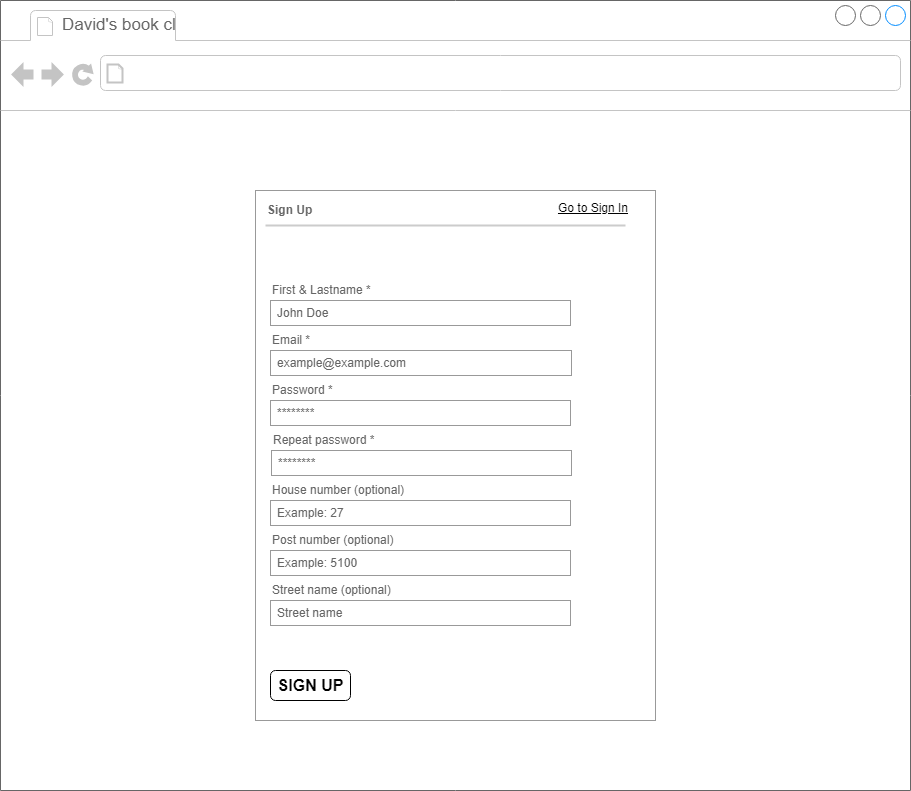

The diagram above was exported from draw.io. Its source (the exported page's mxGraphModel, read from the mxfile embedded in the PNG):
<mxGraphModel dx="1434" dy="784" grid="1" gridSize="10" guides="1" tooltips="1" connect="1" arrows="1" fold="1" page="1" pageScale="1" pageWidth="850" pageHeight="1100" math="0" shadow="0">
  <root>
    <mxCell id="0" />
    <mxCell id="1" parent="0" />
    <mxCell id="EXG0npGO_LsxLBqCkkxJ-1" value="" style="strokeWidth=1;shadow=0;dashed=0;align=center;html=1;shape=mxgraph.mockup.containers.browserWindow;rSize=0;strokeColor=#666666;strokeColor2=#008cff;strokeColor3=#c4c4c4;mainText=,;recursiveResize=0;" parent="1" vertex="1">
      <mxGeometry x="200" y="50" width="910" height="790" as="geometry" />
    </mxCell>
    <mxCell id="EXG0npGO_LsxLBqCkkxJ-2" value="David's book cl" style="strokeWidth=1;shadow=0;dashed=0;align=center;html=1;shape=mxgraph.mockup.containers.anchor;fontSize=17;fontColor=#666666;align=left;whiteSpace=wrap;" parent="EXG0npGO_LsxLBqCkkxJ-1" vertex="1">
      <mxGeometry x="60" y="12" width="120" height="26" as="geometry" />
    </mxCell>
    <mxCell id="EXG0npGO_LsxLBqCkkxJ-3" value="" style="strokeWidth=1;shadow=0;dashed=0;align=center;html=1;shape=mxgraph.mockup.containers.anchor;rSize=0;fontSize=17;fontColor=#666666;align=left;" parent="EXG0npGO_LsxLBqCkkxJ-1" vertex="1">
      <mxGeometry x="130" y="60" width="250" height="26" as="geometry" />
    </mxCell>
    <mxCell id="EXG0npGO_LsxLBqCkkxJ-4" value="" style="strokeWidth=1;shadow=0;dashed=0;align=center;html=1;shape=mxgraph.mockup.forms.rrect;rSize=0;strokeColor=#999999;fillColor=#ffffff;" parent="EXG0npGO_LsxLBqCkkxJ-1" vertex="1">
      <mxGeometry x="255" y="190" width="400" height="530" as="geometry" />
    </mxCell>
    <mxCell id="EXG0npGO_LsxLBqCkkxJ-5" value="&lt;b&gt;Sign Up&lt;/b&gt;" style="strokeWidth=1;shadow=0;dashed=0;align=center;html=1;shape=mxgraph.mockup.forms.anchor;fontSize=12;fontColor=#666666;align=left;resizeWidth=1;spacingLeft=0;" parent="EXG0npGO_LsxLBqCkkxJ-4" vertex="1">
      <mxGeometry width="200" height="20" relative="1" as="geometry">
        <mxPoint x="10" y="10" as="offset" />
      </mxGeometry>
    </mxCell>
    <mxCell id="EXG0npGO_LsxLBqCkkxJ-6" value="" style="shape=line;strokeColor=#CCCCCC;strokeWidth=2;html=1;resizeWidth=1;" parent="EXG0npGO_LsxLBqCkkxJ-4" vertex="1">
      <mxGeometry width="360" height="10" relative="1" as="geometry">
        <mxPoint x="10" y="30" as="offset" />
      </mxGeometry>
    </mxCell>
    <mxCell id="EXG0npGO_LsxLBqCkkxJ-7" value="" style="strokeWidth=1;shadow=0;dashed=0;align=center;html=1;shape=mxgraph.mockup.forms.anchor;fontSize=12;fontColor=#666666;align=left;resizeWidth=1;spacingLeft=0;" parent="EXG0npGO_LsxLBqCkkxJ-4" vertex="1">
      <mxGeometry width="200" height="20" relative="1" as="geometry">
        <mxPoint x="16" y="190" as="offset" />
      </mxGeometry>
    </mxCell>
    <mxCell id="EXG0npGO_LsxLBqCkkxJ-8" value="John Doe" style="strokeWidth=1;shadow=0;dashed=0;align=center;html=1;shape=mxgraph.mockup.forms.rrect;rSize=0;strokeColor=#999999;fontColor=#666666;align=left;spacingLeft=5;resizeWidth=1;" parent="EXG0npGO_LsxLBqCkkxJ-4" vertex="1">
      <mxGeometry width="300" height="25" relative="1" as="geometry">
        <mxPoint x="15" y="110" as="offset" />
      </mxGeometry>
    </mxCell>
    <mxCell id="EXG0npGO_LsxLBqCkkxJ-9" value="Password *" style="strokeWidth=1;shadow=0;dashed=0;align=center;html=1;shape=mxgraph.mockup.forms.anchor;fontSize=12;fontColor=#666666;align=left;resizeWidth=1;spacingLeft=0;" parent="EXG0npGO_LsxLBqCkkxJ-4" vertex="1">
      <mxGeometry width="200" height="20" relative="1" as="geometry">
        <mxPoint x="15" y="190" as="offset" />
      </mxGeometry>
    </mxCell>
    <mxCell id="EXG0npGO_LsxLBqCkkxJ-10" value="********" style="strokeWidth=1;shadow=0;dashed=0;align=center;html=1;shape=mxgraph.mockup.forms.rrect;rSize=0;strokeColor=#999999;fontColor=#666666;align=left;spacingLeft=5;resizeWidth=1;" parent="EXG0npGO_LsxLBqCkkxJ-4" vertex="1">
      <mxGeometry width="300" height="25" relative="1" as="geometry">
        <mxPoint x="15" y="210" as="offset" />
      </mxGeometry>
    </mxCell>
    <mxCell id="EXG0npGO_LsxLBqCkkxJ-11" value="SIGN UP" style="strokeWidth=1;shadow=0;dashed=0;align=center;html=1;shape=mxgraph.mockup.forms.rrect;rSize=5;strokeColor=default;fontColor=#000000;fillColor=none;fontSize=16;fontStyle=1;" parent="EXG0npGO_LsxLBqCkkxJ-4" vertex="1">
      <mxGeometry y="1" width="80" height="30" relative="1" as="geometry">
        <mxPoint x="15" y="-50" as="offset" />
      </mxGeometry>
    </mxCell>
    <mxCell id="EXG0npGO_LsxLBqCkkxJ-18" value="&lt;u&gt;Go to Sign In&lt;/u&gt;" style="text;html=1;align=center;verticalAlign=middle;whiteSpace=wrap;rounded=0;" parent="EXG0npGO_LsxLBqCkkxJ-4" vertex="1">
      <mxGeometry x="290" y="-8" width="96.4" height="51.29" as="geometry" />
    </mxCell>
    <mxCell id="wi_dsCNxvlaxPTSvpZbA-1" value="example@example.com" style="strokeWidth=1;shadow=0;dashed=0;align=center;html=1;shape=mxgraph.mockup.forms.rrect;rSize=0;strokeColor=#999999;fontColor=#666666;align=left;spacingLeft=5;resizeWidth=1;" parent="EXG0npGO_LsxLBqCkkxJ-4" vertex="1">
      <mxGeometry x="15" y="160" width="301" height="25" as="geometry" />
    </mxCell>
    <mxCell id="wi_dsCNxvlaxPTSvpZbA-2" value="Email *" style="strokeWidth=1;shadow=0;dashed=0;align=center;html=1;shape=mxgraph.mockup.forms.anchor;fontSize=12;fontColor=#666666;align=left;resizeWidth=1;spacingLeft=0;" parent="EXG0npGO_LsxLBqCkkxJ-4" vertex="1">
      <mxGeometry x="15" y="140" width="200" height="20" as="geometry" />
    </mxCell>
    <mxCell id="FARpAHPR0LP-FoEQvsDi-1" value="First &amp;amp; Lastname *" style="strokeWidth=1;shadow=0;dashed=0;align=center;html=1;shape=mxgraph.mockup.forms.anchor;fontSize=12;fontColor=#666666;align=left;resizeWidth=1;spacingLeft=0;" parent="EXG0npGO_LsxLBqCkkxJ-4" vertex="1">
      <mxGeometry x="15" y="90" width="200" height="20" as="geometry" />
    </mxCell>
    <mxCell id="FARpAHPR0LP-FoEQvsDi-2" value="" style="strokeWidth=1;shadow=0;dashed=0;align=center;html=1;shape=mxgraph.mockup.forms.anchor;fontSize=12;fontColor=#666666;align=left;resizeWidth=1;spacingLeft=0;" parent="EXG0npGO_LsxLBqCkkxJ-4" vertex="1">
      <mxGeometry x="17" y="240" width="200" height="20" as="geometry" />
    </mxCell>
    <mxCell id="FARpAHPR0LP-FoEQvsDi-3" value="Repeat password *" style="strokeWidth=1;shadow=0;dashed=0;align=center;html=1;shape=mxgraph.mockup.forms.anchor;fontSize=12;fontColor=#666666;align=left;resizeWidth=1;spacingLeft=0;" parent="EXG0npGO_LsxLBqCkkxJ-4" vertex="1">
      <mxGeometry x="16" y="240" width="200" height="20" as="geometry" />
    </mxCell>
    <mxCell id="FARpAHPR0LP-FoEQvsDi-4" value="********" style="strokeWidth=1;shadow=0;dashed=0;align=center;html=1;shape=mxgraph.mockup.forms.rrect;rSize=0;strokeColor=#999999;fontColor=#666666;align=left;spacingLeft=5;resizeWidth=1;" parent="EXG0npGO_LsxLBqCkkxJ-4" vertex="1">
      <mxGeometry x="16" y="260" width="300" height="25" as="geometry" />
    </mxCell>
    <mxCell id="FARpAHPR0LP-FoEQvsDi-6" value="" style="strokeWidth=1;shadow=0;dashed=0;align=center;html=1;shape=mxgraph.mockup.forms.anchor;fontSize=12;fontColor=#666666;align=left;resizeWidth=1;spacingLeft=0;" parent="EXG0npGO_LsxLBqCkkxJ-4" vertex="1">
      <mxGeometry x="16" y="290" width="200" height="20" as="geometry" />
    </mxCell>
    <mxCell id="FARpAHPR0LP-FoEQvsDi-7" value="House number (optional)" style="strokeWidth=1;shadow=0;dashed=0;align=center;html=1;shape=mxgraph.mockup.forms.anchor;fontSize=12;fontColor=#666666;align=left;resizeWidth=1;spacingLeft=0;" parent="EXG0npGO_LsxLBqCkkxJ-4" vertex="1">
      <mxGeometry x="15" y="290" width="200" height="20" as="geometry" />
    </mxCell>
    <mxCell id="FARpAHPR0LP-FoEQvsDi-8" value="Example: 27" style="strokeWidth=1;shadow=0;dashed=0;align=center;html=1;shape=mxgraph.mockup.forms.rrect;rSize=0;strokeColor=#999999;fontColor=#666666;align=left;spacingLeft=5;resizeWidth=1;" parent="EXG0npGO_LsxLBqCkkxJ-4" vertex="1">
      <mxGeometry x="15" y="310" width="300" height="25" as="geometry" />
    </mxCell>
    <mxCell id="FARpAHPR0LP-FoEQvsDi-9" value="" style="strokeWidth=1;shadow=0;dashed=0;align=center;html=1;shape=mxgraph.mockup.forms.anchor;fontSize=12;fontColor=#666666;align=left;resizeWidth=1;spacingLeft=0;" parent="EXG0npGO_LsxLBqCkkxJ-4" vertex="1">
      <mxGeometry x="16" y="340" width="200" height="20" as="geometry" />
    </mxCell>
    <mxCell id="FARpAHPR0LP-FoEQvsDi-10" value="Post number (optional)" style="strokeWidth=1;shadow=0;dashed=0;align=center;html=1;shape=mxgraph.mockup.forms.anchor;fontSize=12;fontColor=#666666;align=left;resizeWidth=1;spacingLeft=0;" parent="EXG0npGO_LsxLBqCkkxJ-4" vertex="1">
      <mxGeometry x="15" y="340" width="200" height="20" as="geometry" />
    </mxCell>
    <mxCell id="FARpAHPR0LP-FoEQvsDi-11" value="Example: 5100" style="strokeWidth=1;shadow=0;dashed=0;align=center;html=1;shape=mxgraph.mockup.forms.rrect;rSize=0;strokeColor=#999999;fontColor=#666666;align=left;spacingLeft=5;resizeWidth=1;" parent="EXG0npGO_LsxLBqCkkxJ-4" vertex="1">
      <mxGeometry x="15" y="360" width="300" height="25" as="geometry" />
    </mxCell>
    <mxCell id="FARpAHPR0LP-FoEQvsDi-12" value="" style="strokeWidth=1;shadow=0;dashed=0;align=center;html=1;shape=mxgraph.mockup.forms.anchor;fontSize=12;fontColor=#666666;align=left;resizeWidth=1;spacingLeft=0;" parent="EXG0npGO_LsxLBqCkkxJ-4" vertex="1">
      <mxGeometry x="16" y="390" width="200" height="20" as="geometry" />
    </mxCell>
    <mxCell id="FARpAHPR0LP-FoEQvsDi-13" value="Street name (optional)" style="strokeWidth=1;shadow=0;dashed=0;align=center;html=1;shape=mxgraph.mockup.forms.anchor;fontSize=12;fontColor=#666666;align=left;resizeWidth=1;spacingLeft=0;" parent="EXG0npGO_LsxLBqCkkxJ-4" vertex="1">
      <mxGeometry x="15" y="390" width="200" height="20" as="geometry" />
    </mxCell>
    <mxCell id="FARpAHPR0LP-FoEQvsDi-14" value="Street name" style="strokeWidth=1;shadow=0;dashed=0;align=center;html=1;shape=mxgraph.mockup.forms.rrect;rSize=0;strokeColor=#999999;fontColor=#666666;align=left;spacingLeft=5;resizeWidth=1;" parent="EXG0npGO_LsxLBqCkkxJ-4" vertex="1">
      <mxGeometry x="15" y="410" width="300" height="25" as="geometry" />
    </mxCell>
  </root>
</mxGraphModel>